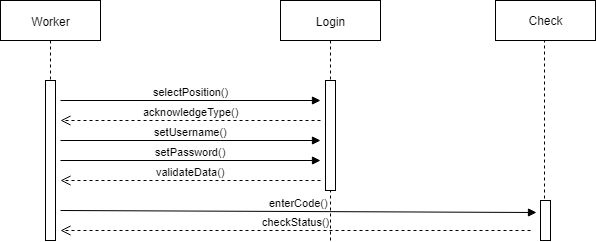

The diagram above was exported from draw.io. Its source (the exported page's mxGraphModel, read from the mxfile embedded in the PNG):
<mxGraphModel dx="1010" dy="533" grid="1" gridSize="10" guides="1" tooltips="1" connect="1" arrows="1" fold="1" page="1" pageScale="1" pageWidth="850" pageHeight="1100" math="0" shadow="0">
  <root>
    <mxCell id="0" />
    <mxCell id="1" parent="0" />
    <mxCell id="1VOurK0-jhM-UkGIgjKA-1" value="Worker" style="shape=umlLifeline;perimeter=lifelinePerimeter;whiteSpace=wrap;html=1;container=1;collapsible=0;recursiveResize=0;outlineConnect=0;" parent="1" vertex="1">
      <mxGeometry x="80" y="40" width="100" height="80" as="geometry" />
    </mxCell>
    <mxCell id="1VOurK0-jhM-UkGIgjKA-2" value="Login" style="shape=umlLifeline;perimeter=lifelinePerimeter;whiteSpace=wrap;html=1;container=1;collapsible=0;recursiveResize=0;outlineConnect=0;" parent="1" vertex="1">
      <mxGeometry x="360" y="40" width="100" height="80" as="geometry" />
    </mxCell>
    <mxCell id="1VOurK0-jhM-UkGIgjKA-4" value="" style="html=1;points=[];perimeter=orthogonalPerimeter;" parent="1" vertex="1">
      <mxGeometry x="125" y="120" width="10" height="160" as="geometry" />
    </mxCell>
    <mxCell id="1VOurK0-jhM-UkGIgjKA-5" value="" style="html=1;points=[];perimeter=orthogonalPerimeter;" parent="1" vertex="1">
      <mxGeometry x="405" y="120" width="10" height="110" as="geometry" />
    </mxCell>
    <mxCell id="1VOurK0-jhM-UkGIgjKA-6" value="selectPosition()" style="html=1;verticalAlign=bottom;endArrow=block;" parent="1" edge="1">
      <mxGeometry width="80" relative="1" as="geometry">
        <mxPoint x="140" y="140" as="sourcePoint" />
        <mxPoint x="400" y="140" as="targetPoint" />
      </mxGeometry>
    </mxCell>
    <mxCell id="1VOurK0-jhM-UkGIgjKA-7" value="acknowledgeType()" style="html=1;verticalAlign=bottom;endArrow=open;dashed=1;endSize=8;" parent="1" edge="1">
      <mxGeometry relative="1" as="geometry">
        <mxPoint x="400" y="160" as="sourcePoint" />
        <mxPoint x="140" y="160" as="targetPoint" />
      </mxGeometry>
    </mxCell>
    <mxCell id="1VOurK0-jhM-UkGIgjKA-8" value="setUsername()" style="html=1;verticalAlign=bottom;endArrow=block;" parent="1" edge="1">
      <mxGeometry width="80" relative="1" as="geometry">
        <mxPoint x="140" y="180" as="sourcePoint" />
        <mxPoint x="400" y="180" as="targetPoint" />
      </mxGeometry>
    </mxCell>
    <mxCell id="1VOurK0-jhM-UkGIgjKA-10" value="setPassword()" style="html=1;verticalAlign=bottom;endArrow=block;" parent="1" edge="1">
      <mxGeometry width="80" relative="1" as="geometry">
        <mxPoint x="140" y="200" as="sourcePoint" />
        <mxPoint x="400" y="200" as="targetPoint" />
      </mxGeometry>
    </mxCell>
    <mxCell id="1VOurK0-jhM-UkGIgjKA-11" value="validateData()" style="html=1;verticalAlign=bottom;endArrow=open;dashed=1;endSize=8;" parent="1" edge="1">
      <mxGeometry relative="1" as="geometry">
        <mxPoint x="400" y="220" as="sourcePoint" />
        <mxPoint x="140" y="220" as="targetPoint" />
      </mxGeometry>
    </mxCell>
    <mxCell id="1VOurK0-jhM-UkGIgjKA-12" value="" style="html=1;points=[];perimeter=orthogonalPerimeter;" parent="1" vertex="1">
      <mxGeometry x="620" y="240" width="10" height="40" as="geometry" />
    </mxCell>
    <mxCell id="1VOurK0-jhM-UkGIgjKA-13" value="" style="endArrow=none;dashed=1;html=1;exitX=0.44;exitY=-0.04;exitDx=0;exitDy=0;exitPerimeter=0;" parent="1" source="1VOurK0-jhM-UkGIgjKA-12" edge="1">
      <mxGeometry width="50" height="50" relative="1" as="geometry">
        <mxPoint x="624" y="220" as="sourcePoint" />
        <mxPoint x="624" y="66" as="targetPoint" />
      </mxGeometry>
    </mxCell>
    <mxCell id="1VOurK0-jhM-UkGIgjKA-14" value="enterCode()&lt;br&gt;" style="html=1;verticalAlign=bottom;endArrow=block;" parent="1" edge="1">
      <mxGeometry width="80" relative="1" as="geometry">
        <mxPoint x="140" y="250" as="sourcePoint" />
        <mxPoint x="616" y="252" as="targetPoint" />
      </mxGeometry>
    </mxCell>
    <mxCell id="1VOurK0-jhM-UkGIgjKA-15" value="checkStatus()" style="html=1;verticalAlign=bottom;endArrow=open;dashed=1;endSize=8;" parent="1" edge="1">
      <mxGeometry relative="1" as="geometry">
        <mxPoint x="610" y="270" as="sourcePoint" />
        <mxPoint x="140" y="270" as="targetPoint" />
      </mxGeometry>
    </mxCell>
    <mxCell id="XzgMOzc9dzOewcylzavE-1" value="Check" style="shape=umlLifeline;perimeter=lifelinePerimeter;whiteSpace=wrap;html=1;container=1;collapsible=0;recursiveResize=0;outlineConnect=0;" vertex="1" parent="1">
      <mxGeometry x="575" y="40" width="100" height="40" as="geometry" />
    </mxCell>
    <mxCell id="XzgMOzc9dzOewcylzavE-2" value="" style="endArrow=none;dashed=1;html=1;entryX=0.5;entryY=1.004;entryDx=0;entryDy=0;entryPerimeter=0;" edge="1" parent="1" target="1VOurK0-jhM-UkGIgjKA-5">
      <mxGeometry width="50" height="50" relative="1" as="geometry">
        <mxPoint x="410" y="280" as="sourcePoint" />
        <mxPoint x="380" y="370" as="targetPoint" />
      </mxGeometry>
    </mxCell>
  </root>
</mxGraphModel>